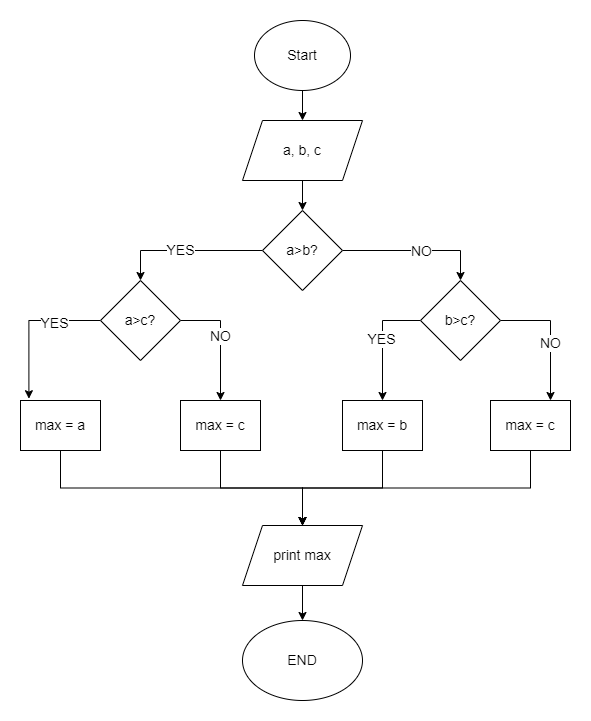

The diagram above was exported from draw.io. Its source (the exported page's mxGraphModel, read from the mxfile embedded in the PNG):
<mxGraphModel dx="1038" dy="547" grid="1" gridSize="10" guides="1" tooltips="1" connect="1" arrows="1" fold="1" page="1" pageScale="1" pageWidth="827" pageHeight="1169" math="0" shadow="0">
  <root>
    <mxCell id="0" />
    <mxCell id="1" parent="0" />
    <mxCell id="-A1IpPqwRHSzcBYLTac8-12" style="edgeStyle=orthogonalEdgeStyle;rounded=0;orthogonalLoop=1;jettySize=auto;html=1;exitX=0.5;exitY=1;exitDx=0;exitDy=0;entryX=0.5;entryY=0;entryDx=0;entryDy=0;fontSize=14;" edge="1" parent="1" source="-A1IpPqwRHSzcBYLTac8-1" target="-A1IpPqwRHSzcBYLTac8-2">
      <mxGeometry relative="1" as="geometry" />
    </mxCell>
    <mxCell id="-A1IpPqwRHSzcBYLTac8-1" value="&lt;font style=&quot;font-size: 14px;&quot;&gt;Start&lt;/font&gt;" style="ellipse;whiteSpace=wrap;html=1;" vertex="1" parent="1">
      <mxGeometry x="354" y="20" width="96" height="70" as="geometry" />
    </mxCell>
    <mxCell id="-A1IpPqwRHSzcBYLTac8-13" style="edgeStyle=orthogonalEdgeStyle;rounded=0;orthogonalLoop=1;jettySize=auto;html=1;exitX=0.5;exitY=1;exitDx=0;exitDy=0;entryX=0.5;entryY=0;entryDx=0;entryDy=0;fontSize=14;" edge="1" parent="1" source="-A1IpPqwRHSzcBYLTac8-2" target="-A1IpPqwRHSzcBYLTac8-3">
      <mxGeometry relative="1" as="geometry" />
    </mxCell>
    <mxCell id="-A1IpPqwRHSzcBYLTac8-2" value="a, b, c" style="shape=parallelogram;perimeter=parallelogramPerimeter;whiteSpace=wrap;html=1;fixedSize=1;fontSize=14;" vertex="1" parent="1">
      <mxGeometry x="342" y="120" width="120" height="60" as="geometry" />
    </mxCell>
    <mxCell id="-A1IpPqwRHSzcBYLTac8-14" style="edgeStyle=orthogonalEdgeStyle;rounded=0;orthogonalLoop=1;jettySize=auto;html=1;exitX=1;exitY=0.5;exitDx=0;exitDy=0;entryX=0.5;entryY=0;entryDx=0;entryDy=0;fontSize=14;" edge="1" parent="1" source="-A1IpPqwRHSzcBYLTac8-3" target="-A1IpPqwRHSzcBYLTac8-7">
      <mxGeometry relative="1" as="geometry" />
    </mxCell>
    <mxCell id="-A1IpPqwRHSzcBYLTac8-26" value="NO" style="edgeLabel;html=1;align=center;verticalAlign=middle;resizable=0;points=[];fontSize=14;" vertex="1" connectable="0" parent="-A1IpPqwRHSzcBYLTac8-14">
      <mxGeometry x="0.0595" relative="1" as="geometry">
        <mxPoint as="offset" />
      </mxGeometry>
    </mxCell>
    <mxCell id="-A1IpPqwRHSzcBYLTac8-15" style="edgeStyle=orthogonalEdgeStyle;rounded=0;orthogonalLoop=1;jettySize=auto;html=1;entryX=0.5;entryY=0;entryDx=0;entryDy=0;fontSize=14;" edge="1" parent="1" source="-A1IpPqwRHSzcBYLTac8-3" target="-A1IpPqwRHSzcBYLTac8-4">
      <mxGeometry relative="1" as="geometry" />
    </mxCell>
    <mxCell id="-A1IpPqwRHSzcBYLTac8-16" value="YES" style="edgeLabel;html=1;align=center;verticalAlign=middle;resizable=0;points=[];fontSize=14;" vertex="1" connectable="0" parent="-A1IpPqwRHSzcBYLTac8-15">
      <mxGeometry x="0.0868" y="-1" relative="1" as="geometry">
        <mxPoint as="offset" />
      </mxGeometry>
    </mxCell>
    <mxCell id="-A1IpPqwRHSzcBYLTac8-3" value="a&amp;gt;b?" style="rhombus;whiteSpace=wrap;html=1;fontSize=14;" vertex="1" parent="1">
      <mxGeometry x="362" y="210" width="80" height="80" as="geometry" />
    </mxCell>
    <mxCell id="-A1IpPqwRHSzcBYLTac8-20" style="edgeStyle=orthogonalEdgeStyle;rounded=0;orthogonalLoop=1;jettySize=auto;html=1;exitX=1;exitY=0.5;exitDx=0;exitDy=0;entryX=0.5;entryY=0;entryDx=0;entryDy=0;fontSize=14;" edge="1" parent="1" source="-A1IpPqwRHSzcBYLTac8-4" target="-A1IpPqwRHSzcBYLTac8-6">
      <mxGeometry relative="1" as="geometry" />
    </mxCell>
    <mxCell id="-A1IpPqwRHSzcBYLTac8-28" value="NO" style="edgeLabel;html=1;align=center;verticalAlign=middle;resizable=0;points=[];fontSize=14;" vertex="1" connectable="0" parent="-A1IpPqwRHSzcBYLTac8-20">
      <mxGeometry x="-0.08" y="-1" relative="1" as="geometry">
        <mxPoint as="offset" />
      </mxGeometry>
    </mxCell>
    <mxCell id="-A1IpPqwRHSzcBYLTac8-25" style="edgeStyle=orthogonalEdgeStyle;rounded=0;orthogonalLoop=1;jettySize=auto;html=1;exitX=0;exitY=0.5;exitDx=0;exitDy=0;entryX=0.105;entryY=-0.036;entryDx=0;entryDy=0;entryPerimeter=0;fontSize=14;" edge="1" parent="1" source="-A1IpPqwRHSzcBYLTac8-4" target="-A1IpPqwRHSzcBYLTac8-5">
      <mxGeometry relative="1" as="geometry" />
    </mxCell>
    <mxCell id="-A1IpPqwRHSzcBYLTac8-27" value="YES" style="edgeLabel;html=1;align=center;verticalAlign=middle;resizable=0;points=[];fontSize=14;" vertex="1" connectable="0" parent="-A1IpPqwRHSzcBYLTac8-25">
      <mxGeometry x="-0.3778" y="2" relative="1" as="geometry">
        <mxPoint as="offset" />
      </mxGeometry>
    </mxCell>
    <mxCell id="-A1IpPqwRHSzcBYLTac8-4" value="a&amp;gt;c?" style="rhombus;whiteSpace=wrap;html=1;fontSize=14;" vertex="1" parent="1">
      <mxGeometry x="200" y="280" width="80" height="80" as="geometry" />
    </mxCell>
    <mxCell id="-A1IpPqwRHSzcBYLTac8-38" style="edgeStyle=orthogonalEdgeStyle;rounded=0;orthogonalLoop=1;jettySize=auto;html=1;exitX=0.5;exitY=1;exitDx=0;exitDy=0;entryX=0.5;entryY=0;entryDx=0;entryDy=0;fontSize=14;" edge="1" parent="1" source="-A1IpPqwRHSzcBYLTac8-5" target="-A1IpPqwRHSzcBYLTac8-10">
      <mxGeometry relative="1" as="geometry" />
    </mxCell>
    <mxCell id="-A1IpPqwRHSzcBYLTac8-5" value="max = a" style="rounded=0;whiteSpace=wrap;html=1;fontSize=14;" vertex="1" parent="1">
      <mxGeometry x="120" y="400" width="80" height="50" as="geometry" />
    </mxCell>
    <mxCell id="-A1IpPqwRHSzcBYLTac8-37" style="edgeStyle=orthogonalEdgeStyle;rounded=0;orthogonalLoop=1;jettySize=auto;html=1;exitX=0.5;exitY=1;exitDx=0;exitDy=0;entryX=0.5;entryY=0;entryDx=0;entryDy=0;fontSize=14;" edge="1" parent="1" source="-A1IpPqwRHSzcBYLTac8-6" target="-A1IpPqwRHSzcBYLTac8-10">
      <mxGeometry relative="1" as="geometry" />
    </mxCell>
    <mxCell id="-A1IpPqwRHSzcBYLTac8-6" value="max = c" style="rounded=0;whiteSpace=wrap;html=1;fontSize=14;" vertex="1" parent="1">
      <mxGeometry x="280" y="400" width="80" height="50" as="geometry" />
    </mxCell>
    <mxCell id="-A1IpPqwRHSzcBYLTac8-23" style="edgeStyle=orthogonalEdgeStyle;rounded=0;orthogonalLoop=1;jettySize=auto;html=1;exitX=0;exitY=0.5;exitDx=0;exitDy=0;entryX=0.5;entryY=0;entryDx=0;entryDy=0;fontSize=14;" edge="1" parent="1" source="-A1IpPqwRHSzcBYLTac8-7" target="-A1IpPqwRHSzcBYLTac8-9">
      <mxGeometry relative="1" as="geometry" />
    </mxCell>
    <mxCell id="-A1IpPqwRHSzcBYLTac8-29" value="YES" style="edgeLabel;html=1;align=center;verticalAlign=middle;resizable=0;points=[];fontSize=14;" vertex="1" connectable="0" parent="-A1IpPqwRHSzcBYLTac8-23">
      <mxGeometry x="-0.0475" y="-2" relative="1" as="geometry">
        <mxPoint as="offset" />
      </mxGeometry>
    </mxCell>
    <mxCell id="-A1IpPqwRHSzcBYLTac8-24" style="edgeStyle=orthogonalEdgeStyle;rounded=0;orthogonalLoop=1;jettySize=auto;html=1;exitX=1;exitY=0.5;exitDx=0;exitDy=0;entryX=0.75;entryY=0;entryDx=0;entryDy=0;fontSize=14;" edge="1" parent="1" source="-A1IpPqwRHSzcBYLTac8-7" target="-A1IpPqwRHSzcBYLTac8-8">
      <mxGeometry relative="1" as="geometry" />
    </mxCell>
    <mxCell id="-A1IpPqwRHSzcBYLTac8-30" value="NO" style="edgeLabel;html=1;align=center;verticalAlign=middle;resizable=0;points=[];fontSize=14;" vertex="1" connectable="0" parent="-A1IpPqwRHSzcBYLTac8-24">
      <mxGeometry x="0.1029" y="-1" relative="1" as="geometry">
        <mxPoint as="offset" />
      </mxGeometry>
    </mxCell>
    <mxCell id="-A1IpPqwRHSzcBYLTac8-7" value="b&amp;gt;c?" style="rhombus;whiteSpace=wrap;html=1;fontSize=14;" vertex="1" parent="1">
      <mxGeometry x="520" y="280" width="80" height="80" as="geometry" />
    </mxCell>
    <mxCell id="-A1IpPqwRHSzcBYLTac8-34" style="edgeStyle=orthogonalEdgeStyle;rounded=0;orthogonalLoop=1;jettySize=auto;html=1;exitX=0.5;exitY=1;exitDx=0;exitDy=0;fontSize=14;" edge="1" parent="1" source="-A1IpPqwRHSzcBYLTac8-8" target="-A1IpPqwRHSzcBYLTac8-10">
      <mxGeometry relative="1" as="geometry" />
    </mxCell>
    <mxCell id="-A1IpPqwRHSzcBYLTac8-8" value="max = c" style="rounded=0;whiteSpace=wrap;html=1;fontSize=14;" vertex="1" parent="1">
      <mxGeometry x="590" y="400" width="80" height="50" as="geometry" />
    </mxCell>
    <mxCell id="-A1IpPqwRHSzcBYLTac8-33" style="edgeStyle=orthogonalEdgeStyle;rounded=0;orthogonalLoop=1;jettySize=auto;html=1;exitX=0.5;exitY=1;exitDx=0;exitDy=0;fontSize=14;" edge="1" parent="1" source="-A1IpPqwRHSzcBYLTac8-9" target="-A1IpPqwRHSzcBYLTac8-10">
      <mxGeometry relative="1" as="geometry" />
    </mxCell>
    <mxCell id="-A1IpPqwRHSzcBYLTac8-9" value="max = b" style="rounded=0;whiteSpace=wrap;html=1;fontSize=14;" vertex="1" parent="1">
      <mxGeometry x="442" y="400" width="80" height="50" as="geometry" />
    </mxCell>
    <mxCell id="-A1IpPqwRHSzcBYLTac8-31" style="edgeStyle=orthogonalEdgeStyle;rounded=0;orthogonalLoop=1;jettySize=auto;html=1;exitX=0.5;exitY=1;exitDx=0;exitDy=0;entryX=0.5;entryY=0;entryDx=0;entryDy=0;fontSize=14;" edge="1" parent="1" source="-A1IpPqwRHSzcBYLTac8-10" target="-A1IpPqwRHSzcBYLTac8-11">
      <mxGeometry relative="1" as="geometry" />
    </mxCell>
    <mxCell id="-A1IpPqwRHSzcBYLTac8-10" value="print max" style="shape=parallelogram;perimeter=parallelogramPerimeter;whiteSpace=wrap;html=1;fixedSize=1;fontSize=14;" vertex="1" parent="1">
      <mxGeometry x="342" y="525" width="120" height="60" as="geometry" />
    </mxCell>
    <mxCell id="-A1IpPqwRHSzcBYLTac8-11" value="END" style="ellipse;whiteSpace=wrap;html=1;fontSize=14;" vertex="1" parent="1">
      <mxGeometry x="342" y="620" width="120" height="80" as="geometry" />
    </mxCell>
  </root>
</mxGraphModel>